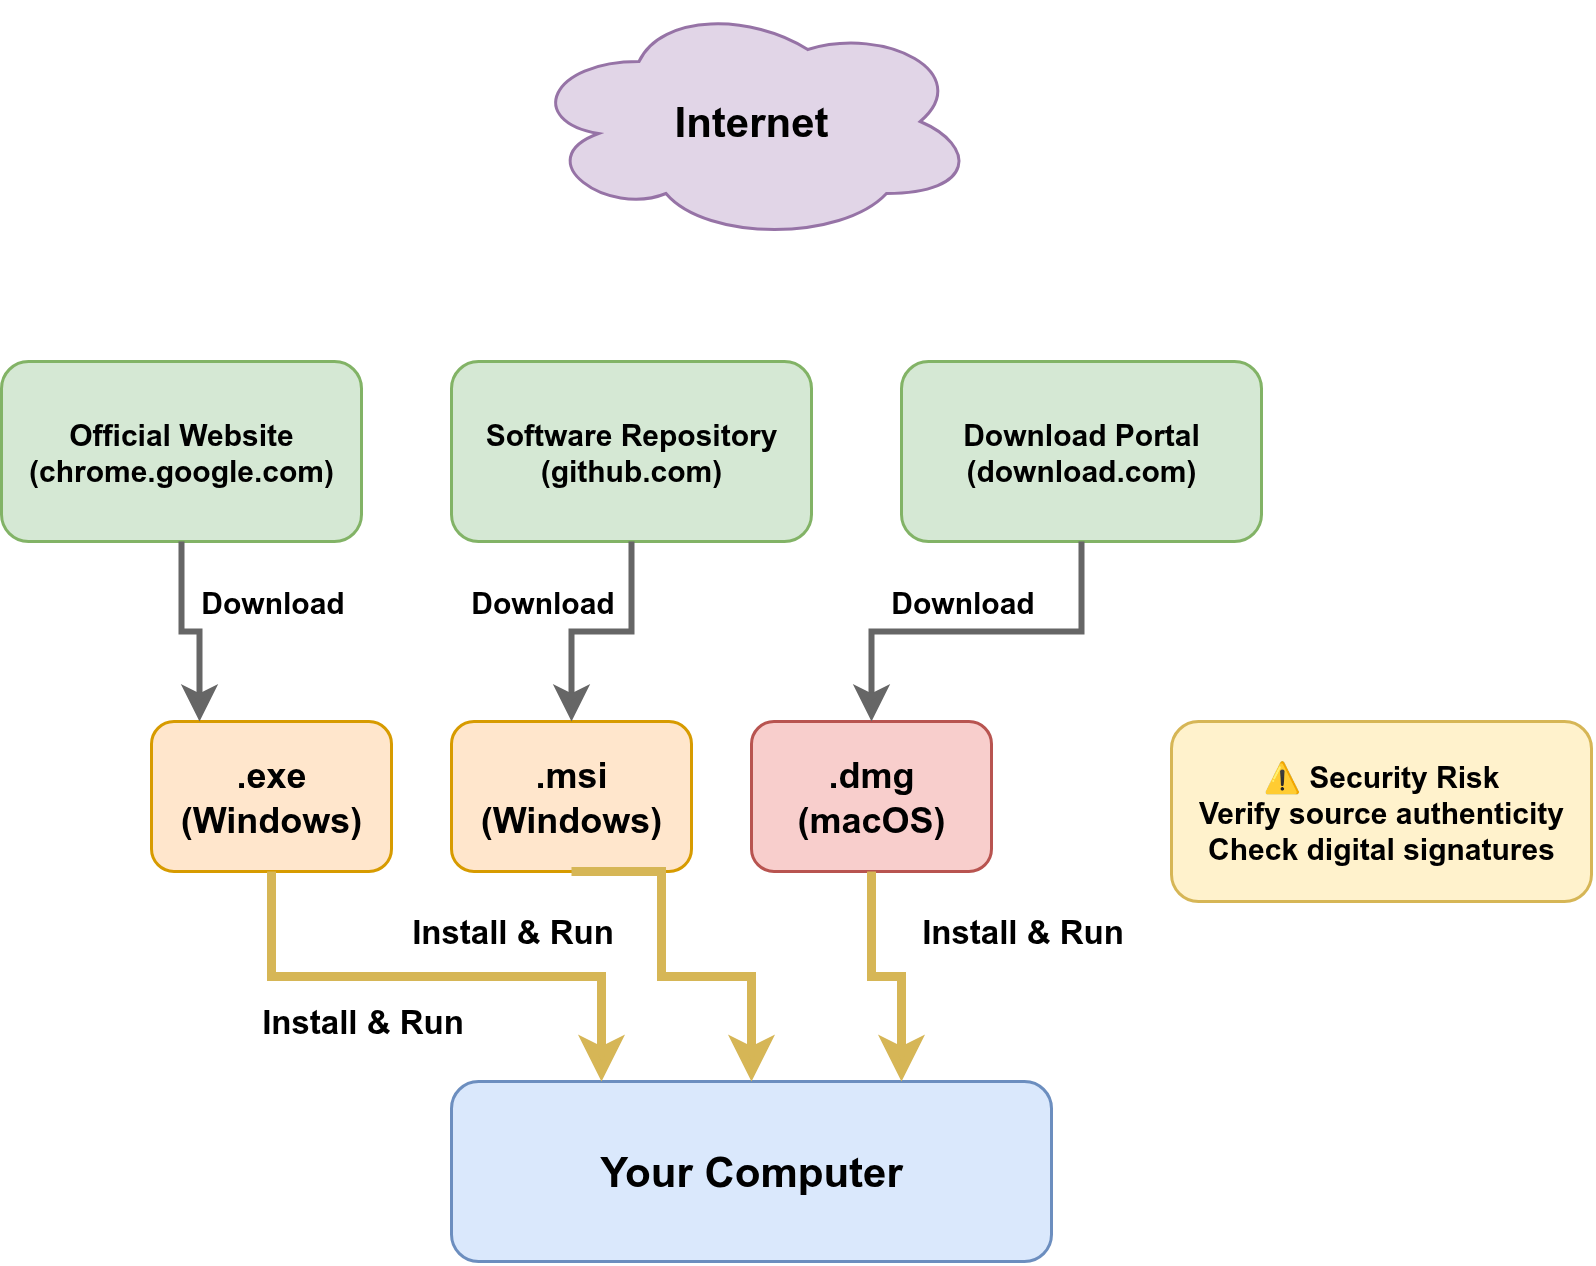

The diagram above was exported from draw.io. Its source (the exported page's mxGraphModel, read from the mxfile embedded in the PNG):
<mxGraphModel dx="932" dy="570" grid="1" gridSize="10" guides="1" tooltips="1" connect="1" arrows="1" fold="1" page="1" pageScale="1" pageWidth="850" pageHeight="1100" math="0" shadow="0">
  <root>
    <mxCell id="0" />
    <mxCell id="1" parent="0" />
    <mxCell id="internet" value="Internet" style="ellipse;shape=cloud;whiteSpace=wrap;html=1;fillColor=#E1D5E7;strokeColor=#9673A6;fontSize=14;fontStyle=1;" parent="1" vertex="1">
      <mxGeometry x="225" y="60" width="150" height="80" as="geometry" />
    </mxCell>
    <mxCell id="website1" value="Official Website&#10;(chrome.google.com)" style="rounded=1;whiteSpace=wrap;html=1;fillColor=#D5E8D4;strokeColor=#82B366;fontSize=10;fontStyle=1;" parent="1" vertex="1">
      <mxGeometry x="50" y="180" width="120" height="60" as="geometry" />
    </mxCell>
    <mxCell id="website2" value="Software Repository&#10;(github.com)" style="rounded=1;whiteSpace=wrap;html=1;fillColor=#D5E8D4;strokeColor=#82B366;fontSize=10;fontStyle=1;" parent="1" vertex="1">
      <mxGeometry x="200" y="180" width="120" height="60" as="geometry" />
    </mxCell>
    <mxCell id="website3" value="Download Portal&#10;(download.com)" style="rounded=1;whiteSpace=wrap;html=1;fillColor=#D5E8D4;strokeColor=#82B366;fontSize=10;fontStyle=1;" parent="1" vertex="1">
      <mxGeometry x="350" y="180" width="120" height="60" as="geometry" />
    </mxCell>
    <mxCell id="exe-file" value=".exe&#10;(Windows)" style="rounded=1;whiteSpace=wrap;html=1;fillColor=#FFE6CC;strokeColor=#D79B00;fontSize=12;fontStyle=1;" parent="1" vertex="1">
      <mxGeometry x="100" y="300" width="80" height="50" as="geometry" />
    </mxCell>
    <mxCell id="msi-file" value=".msi&#10;(Windows)" style="rounded=1;whiteSpace=wrap;html=1;fillColor=#FFE6CC;strokeColor=#D79B00;fontSize=12;fontStyle=1;" parent="1" vertex="1">
      <mxGeometry x="200" y="300" width="80" height="50" as="geometry" />
    </mxCell>
    <mxCell id="dmg-file" value=".dmg&#10;(macOS)" style="rounded=1;whiteSpace=wrap;html=1;fillColor=#F8CECC;strokeColor=#B85450;fontSize=12;fontStyle=1;" parent="1" vertex="1">
      <mxGeometry x="300" y="300" width="80" height="50" as="geometry" />
    </mxCell>
    <mxCell id="computer" value="Your Computer" style="rounded=1;whiteSpace=wrap;html=1;fillColor=#DAE8FC;strokeColor=#6C8EBF;fontSize=14;fontStyle=1;" parent="1" vertex="1">
      <mxGeometry x="200" y="420" width="200" height="60" as="geometry" />
    </mxCell>
    <mxCell id="arrow1" value="Download" style="edgeStyle=orthogonalEdgeStyle;rounded=0;orthogonalLoop=1;jettySize=auto;html=1;exitX=0.5;exitY=1;exitDx=0;exitDy=0;entryX=0.2;entryY=0;entryDx=0;entryDy=0;strokeColor=#666666;strokeWidth=2;fontSize=10;fontStyle=1" parent="1" source="website1" target="exe-file" edge="1">
      <mxGeometry x="0.0909" y="26" relative="1" as="geometry">
        <mxPoint x="-2" y="-10" as="offset" />
      </mxGeometry>
    </mxCell>
    <mxCell id="arrow2" value="Download" style="edgeStyle=orthogonalEdgeStyle;rounded=0;orthogonalLoop=1;jettySize=auto;html=1;exitX=0.5;exitY=1;exitDx=0;exitDy=0;entryX=0.5;entryY=0;entryDx=0;entryDy=0;strokeColor=#666666;strokeWidth=2;fontSize=10;fontStyle=1" parent="1" source="website2" target="msi-file" edge="1">
      <mxGeometry x="0.25" y="-14" relative="1" as="geometry">
        <mxPoint x="4" y="-10" as="offset" />
      </mxGeometry>
    </mxCell>
    <mxCell id="arrow3" value="Download" style="edgeStyle=orthogonalEdgeStyle;rounded=0;orthogonalLoop=1;jettySize=auto;html=1;exitX=0.5;exitY=1;exitDx=0;exitDy=0;entryX=0.5;entryY=0;entryDx=0;entryDy=0;strokeColor=#666666;strokeWidth=2;fontSize=10;fontStyle=1" parent="1" source="website3" target="dmg-file" edge="1">
      <mxGeometry x="0.0769" y="-10" relative="1" as="geometry">
        <mxPoint as="offset" />
      </mxGeometry>
    </mxCell>
    <mxCell id="arrow4" value="Install &amp; Run" style="edgeStyle=orthogonalEdgeStyle;rounded=0;orthogonalLoop=1;jettySize=auto;html=1;exitX=0.5;exitY=1;exitDx=0;exitDy=0;entryX=0.25;entryY=0;entryDx=0;entryDy=0;strokeColor=#d6b656;strokeWidth=3;fontSize=11;fontStyle=1;" parent="1" source="exe-file" target="computer" edge="1">
      <mxGeometry x="-0.2774" y="-15" relative="1" as="geometry">
        <mxPoint as="offset" />
      </mxGeometry>
    </mxCell>
    <mxCell id="arrow5" value="Install &amp; Run" style="edgeStyle=orthogonalEdgeStyle;rounded=0;orthogonalLoop=1;jettySize=auto;html=1;exitX=0.5;exitY=1;exitDx=0;exitDy=0;entryX=0.5;entryY=0;entryDx=0;entryDy=0;strokeColor=#d6b656;strokeWidth=3;fontSize=11;fontStyle=1;" parent="1" edge="1">
      <mxGeometry x="-1" y="-28" relative="1" as="geometry">
        <mxPoint x="240" y="350" as="sourcePoint" />
        <mxPoint x="300" y="420" as="targetPoint" />
        <Array as="points">
          <mxPoint x="270" y="350" />
          <mxPoint x="270" y="385" />
          <mxPoint x="300" y="385" />
        </Array>
        <mxPoint x="-20" y="-8" as="offset" />
      </mxGeometry>
    </mxCell>
    <mxCell id="arrow6" value="Install &amp; Run" style="edgeStyle=orthogonalEdgeStyle;rounded=0;orthogonalLoop=1;jettySize=auto;html=1;exitX=0.5;exitY=1;exitDx=0;exitDy=0;entryX=0.75;entryY=0;entryDx=0;entryDy=0;strokeColor=#d6b656;strokeWidth=3;fontSize=11;fontStyle=1;" parent="1" source="dmg-file" target="computer" edge="1">
      <mxGeometry x="0.1259" y="43" relative="1" as="geometry">
        <mxPoint x="-3" y="-15" as="offset" />
      </mxGeometry>
    </mxCell>
    <mxCell id="warning" value="⚠ Security Risk&#10;Verify source authenticity&#10;Check digital signatures" style="rounded=1;whiteSpace=wrap;html=1;fillColor=#FFF2CC;strokeColor=#D6B656;fontSize=10;fontStyle=1;" parent="1" vertex="1">
      <mxGeometry x="440" y="300" width="140" height="60" as="geometry" />
    </mxCell>
  </root>
</mxGraphModel>